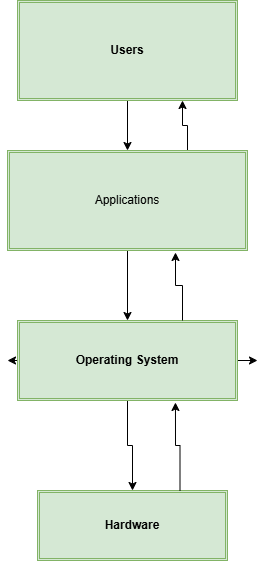

The diagram above was exported from draw.io. Its source (the exported page's mxGraphModel, read from the mxfile embedded in the PNG):
<mxGraphModel dx="1158" dy="773" grid="1" gridSize="10" guides="1" tooltips="1" connect="1" arrows="1" fold="1" page="1" pageScale="1" pageWidth="850" pageHeight="1100" math="0" shadow="0">
  <root>
    <mxCell id="0" />
    <mxCell id="1" parent="0" />
    <mxCell id="Wleiv3t9mtqRQ2mOGCoi-2" edge="1" parent="1" source="Wleiv3t9mtqRQ2mOGCoi-1" style="edgeStyle=orthogonalEdgeStyle;rounded=0;orthogonalLoop=1;jettySize=auto;html=1;" target="Wleiv3t9mtqRQ2mOGCoi-3">
      <mxGeometry relative="1" as="geometry">
        <mxPoint x="260" y="280" as="targetPoint" />
      </mxGeometry>
    </mxCell>
    <mxCell id="Wleiv3t9mtqRQ2mOGCoi-1" parent="1" style="shape=ext;double=1;rounded=0;whiteSpace=wrap;html=1;fontStyle=1;fillColor=#d5e8d4;strokeColor=#82b366;" value="Users" vertex="1">
      <mxGeometry height="100" width="220" x="150" y="80" as="geometry" />
    </mxCell>
    <mxCell id="Wleiv3t9mtqRQ2mOGCoi-4" edge="1" parent="1" source="Wleiv3t9mtqRQ2mOGCoi-3" style="edgeStyle=orthogonalEdgeStyle;rounded=0;orthogonalLoop=1;jettySize=auto;html=1;exitX=0.5;exitY=1;exitDx=0;exitDy=0;" target="Wleiv3t9mtqRQ2mOGCoi-5">
      <mxGeometry relative="1" as="geometry">
        <mxPoint x="260" y="440" as="targetPoint" />
      </mxGeometry>
    </mxCell>
    <mxCell id="Wleiv3t9mtqRQ2mOGCoi-13" edge="1" parent="1" source="Wleiv3t9mtqRQ2mOGCoi-3" style="edgeStyle=orthogonalEdgeStyle;rounded=0;orthogonalLoop=1;jettySize=auto;html=1;exitX=0.75;exitY=0;exitDx=0;exitDy=0;entryX=0.75;entryY=1;entryDx=0;entryDy=0;" target="Wleiv3t9mtqRQ2mOGCoi-1">
      <mxGeometry relative="1" as="geometry" />
    </mxCell>
    <mxCell id="Wleiv3t9mtqRQ2mOGCoi-3" parent="1" style="shape=ext;double=1;rounded=0;whiteSpace=wrap;html=1;fillColor=#d5e8d4;strokeColor=#82b366;" value="Applications" vertex="1">
      <mxGeometry height="100" width="240" x="140" y="230" as="geometry" />
    </mxCell>
    <mxCell id="Wleiv3t9mtqRQ2mOGCoi-6" edge="1" parent="1" source="Wleiv3t9mtqRQ2mOGCoi-5" style="edgeStyle=orthogonalEdgeStyle;rounded=0;orthogonalLoop=1;jettySize=auto;html=1;exitX=1;exitY=0.5;exitDx=0;exitDy=0;">
      <mxGeometry relative="1" as="geometry">
        <mxPoint x="390" y="440" as="targetPoint" />
      </mxGeometry>
    </mxCell>
    <mxCell id="Wleiv3t9mtqRQ2mOGCoi-7" edge="1" parent="1" source="Wleiv3t9mtqRQ2mOGCoi-5" style="edgeStyle=orthogonalEdgeStyle;rounded=0;orthogonalLoop=1;jettySize=auto;html=1;exitX=0;exitY=0.5;exitDx=0;exitDy=0;">
      <mxGeometry relative="1" as="geometry">
        <mxPoint x="140" y="440" as="targetPoint" />
      </mxGeometry>
    </mxCell>
    <mxCell id="Wleiv3t9mtqRQ2mOGCoi-8" edge="1" parent="1" source="Wleiv3t9mtqRQ2mOGCoi-5" style="edgeStyle=orthogonalEdgeStyle;rounded=0;orthogonalLoop=1;jettySize=auto;html=1;exitX=0.5;exitY=1;exitDx=0;exitDy=0;" target="Wleiv3t9mtqRQ2mOGCoi-9">
      <mxGeometry relative="1" as="geometry">
        <mxPoint x="260" y="540" as="targetPoint" />
      </mxGeometry>
    </mxCell>
    <mxCell id="Wleiv3t9mtqRQ2mOGCoi-5" parent="1" style="shape=ext;double=1;rounded=0;whiteSpace=wrap;html=1;fillColor=#d5e8d4;strokeColor=#82b366;fontStyle=1" value="Operating System" vertex="1">
      <mxGeometry height="80" width="220" x="150" y="400" as="geometry" />
    </mxCell>
    <mxCell id="Wleiv3t9mtqRQ2mOGCoi-9" parent="1" style="shape=ext;double=1;rounded=0;whiteSpace=wrap;html=1;fontStyle=1;fillColor=#d5e8d4;strokeColor=#82b366;" value="Hardware" vertex="1">
      <mxGeometry height="70" width="190" x="170" y="570" as="geometry" />
    </mxCell>
    <mxCell id="Wleiv3t9mtqRQ2mOGCoi-10" edge="1" parent="1" source="Wleiv3t9mtqRQ2mOGCoi-9" style="edgeStyle=orthogonalEdgeStyle;rounded=0;orthogonalLoop=1;jettySize=auto;html=1;exitX=0.75;exitY=0;exitDx=0;exitDy=0;entryX=0.718;entryY=1.025;entryDx=0;entryDy=0;entryPerimeter=0;" target="Wleiv3t9mtqRQ2mOGCoi-5">
      <mxGeometry relative="1" as="geometry" />
    </mxCell>
    <mxCell id="Wleiv3t9mtqRQ2mOGCoi-11" edge="1" parent="1" source="Wleiv3t9mtqRQ2mOGCoi-5" style="edgeStyle=orthogonalEdgeStyle;rounded=0;orthogonalLoop=1;jettySize=auto;html=1;exitX=0.75;exitY=0;exitDx=0;exitDy=0;entryX=0.7;entryY=1.02;entryDx=0;entryDy=0;entryPerimeter=0;" target="Wleiv3t9mtqRQ2mOGCoi-3">
      <mxGeometry relative="1" as="geometry" />
    </mxCell>
  </root>
</mxGraphModel>